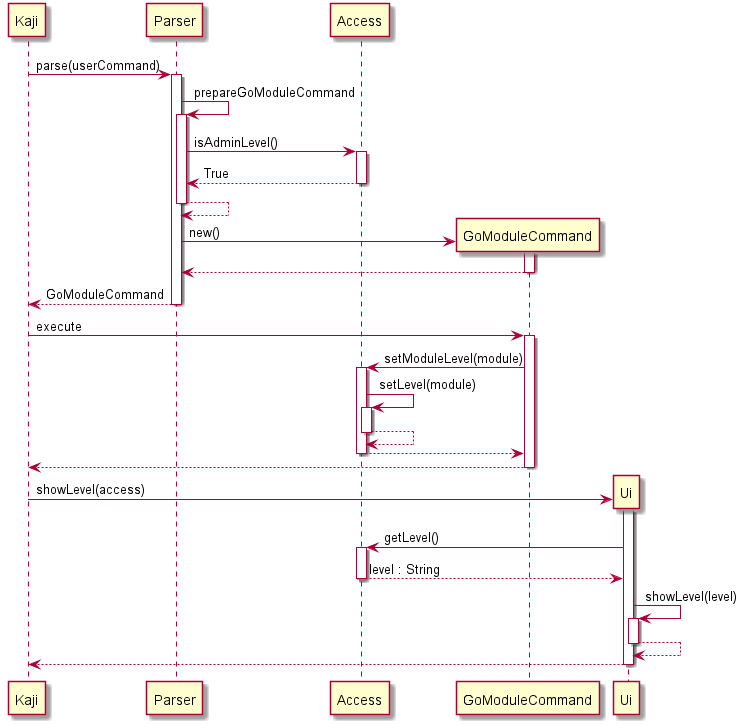

The diagram above was rendered by PlantUML. Its source (embedded in the PNG):
@startuml
Kaji -> Parser ++ : parse(userCommand)
Parser -> Parser ++ : prepareGoModuleCommand
Parser -> Access ++ : isAdminLevel()
return True
return
create GoModuleCommand
Parser -> GoModuleCommand ++ : new()
return
return GoModuleCommand
Kaji -> GoModuleCommand ++ : execute

GoModuleCommand -> Access ++ : setModuleLevel(module)
Access -> Access ++ : setLevel(module)
return
return
return

create Ui
Kaji -> Ui ++ : showLevel(access)
Ui -> Access ++ : getLevel()
return level : String
Ui -> Ui ++ : showLevel(level)
return
return

@enduml